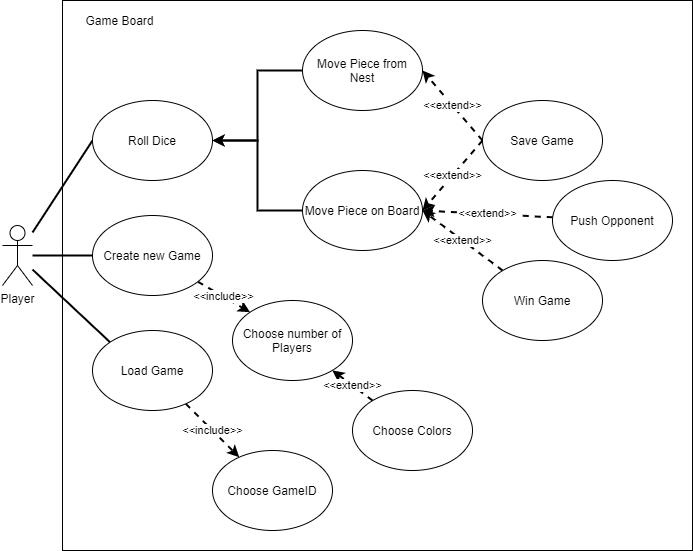

The diagram above was exported from draw.io. Its source (the exported page's mxGraphModel, read from the mxfile embedded in the PNG):
<mxGraphModel dx="1422" dy="762" grid="0" gridSize="10" guides="1" tooltips="1" connect="1" arrows="1" fold="1" page="1" pageScale="1" pageWidth="850" pageHeight="1100" background="#FFFFFF" math="0" shadow="0">
  <root>
    <mxCell id="0" />
    <mxCell id="1" parent="0" />
    <mxCell id="X6Lzfhcf8rtYxWJox_rG-1" value="" style="rounded=0;whiteSpace=wrap;html=1;" vertex="1" parent="1">
      <mxGeometry x="210" y="130" width="630" height="550" as="geometry" />
    </mxCell>
    <mxCell id="X6Lzfhcf8rtYxWJox_rG-24" style="rounded=0;orthogonalLoop=1;jettySize=auto;html=1;strokeWidth=2;endArrow=none;endFill=0;" edge="1" parent="1" source="X6Lzfhcf8rtYxWJox_rG-2" target="X6Lzfhcf8rtYxWJox_rG-9">
      <mxGeometry relative="1" as="geometry" />
    </mxCell>
    <mxCell id="X6Lzfhcf8rtYxWJox_rG-25" style="edgeStyle=none;rounded=0;orthogonalLoop=1;jettySize=auto;html=1;entryX=0;entryY=0;entryDx=0;entryDy=0;endArrow=none;endFill=0;strokeWidth=2;" edge="1" parent="1" source="X6Lzfhcf8rtYxWJox_rG-2" target="X6Lzfhcf8rtYxWJox_rG-11">
      <mxGeometry relative="1" as="geometry" />
    </mxCell>
    <mxCell id="X6Lzfhcf8rtYxWJox_rG-36" style="edgeStyle=none;rounded=0;orthogonalLoop=1;jettySize=auto;html=1;entryX=0;entryY=0.5;entryDx=0;entryDy=0;endArrow=none;endFill=0;strokeWidth=2;" edge="1" parent="1" source="X6Lzfhcf8rtYxWJox_rG-2" target="X6Lzfhcf8rtYxWJox_rG-13">
      <mxGeometry relative="1" as="geometry">
        <mxPoint x="240" y="270" as="targetPoint" />
      </mxGeometry>
    </mxCell>
    <mxCell id="X6Lzfhcf8rtYxWJox_rG-2" value="Player" style="shape=umlActor;verticalLabelPosition=bottom;verticalAlign=top;html=1;outlineConnect=0;" vertex="1" parent="1">
      <mxGeometry x="150" y="355" width="30" height="60" as="geometry" />
    </mxCell>
    <mxCell id="X6Lzfhcf8rtYxWJox_rG-3" value="Game Board" style="text;html=1;strokeColor=none;fillColor=none;align=center;verticalAlign=middle;whiteSpace=wrap;rounded=0;" vertex="1" parent="1">
      <mxGeometry x="220" y="140" width="95" height="20" as="geometry" />
    </mxCell>
    <mxCell id="X6Lzfhcf8rtYxWJox_rG-31" value="&amp;lt;&amp;lt;include&amp;gt;&amp;gt;" style="edgeStyle=none;rounded=0;orthogonalLoop=1;jettySize=auto;html=1;entryX=0;entryY=0;entryDx=0;entryDy=0;dashed=1;endArrow=classic;endFill=1;strokeWidth=2;" edge="1" parent="1" source="X6Lzfhcf8rtYxWJox_rG-9" target="X6Lzfhcf8rtYxWJox_rG-15">
      <mxGeometry relative="1" as="geometry" />
    </mxCell>
    <mxCell id="X6Lzfhcf8rtYxWJox_rG-9" value="Create new Game" style="ellipse;whiteSpace=wrap;html=1;" vertex="1" parent="1">
      <mxGeometry x="240" y="345" width="120" height="80" as="geometry" />
    </mxCell>
    <mxCell id="X6Lzfhcf8rtYxWJox_rG-26" value="&amp;lt;&amp;lt;extend&amp;gt;&amp;gt;" style="edgeStyle=none;rounded=0;orthogonalLoop=1;jettySize=auto;html=1;entryX=1;entryY=0.5;entryDx=0;entryDy=0;endArrow=classic;endFill=1;strokeWidth=2;dashed=1;exitX=0;exitY=0.5;exitDx=0;exitDy=0;" edge="1" parent="1" source="X6Lzfhcf8rtYxWJox_rG-10" target="X6Lzfhcf8rtYxWJox_rG-21">
      <mxGeometry relative="1" as="geometry" />
    </mxCell>
    <mxCell id="X6Lzfhcf8rtYxWJox_rG-27" value="&amp;lt;&amp;lt;extend&amp;gt;&amp;gt;" style="edgeStyle=none;rounded=0;orthogonalLoop=1;jettySize=auto;html=1;entryX=1;entryY=0.5;entryDx=0;entryDy=0;dashed=1;endArrow=classic;endFill=1;strokeWidth=2;exitX=0;exitY=0.5;exitDx=0;exitDy=0;" edge="1" parent="1" source="X6Lzfhcf8rtYxWJox_rG-10" target="X6Lzfhcf8rtYxWJox_rG-12">
      <mxGeometry relative="1" as="geometry" />
    </mxCell>
    <mxCell id="X6Lzfhcf8rtYxWJox_rG-10" value="Save Game" style="ellipse;whiteSpace=wrap;html=1;" vertex="1" parent="1">
      <mxGeometry x="630" y="230" width="120" height="80" as="geometry" />
    </mxCell>
    <mxCell id="X6Lzfhcf8rtYxWJox_rG-28" value="&amp;lt;&amp;lt;include&amp;gt;&amp;gt;" style="edgeStyle=none;rounded=0;orthogonalLoop=1;jettySize=auto;html=1;dashed=1;endArrow=classic;endFill=1;strokeWidth=2;" edge="1" parent="1" source="X6Lzfhcf8rtYxWJox_rG-11" target="X6Lzfhcf8rtYxWJox_rG-17">
      <mxGeometry relative="1" as="geometry" />
    </mxCell>
    <mxCell id="X6Lzfhcf8rtYxWJox_rG-11" value="Load Game" style="ellipse;whiteSpace=wrap;html=1;" vertex="1" parent="1">
      <mxGeometry x="240" y="460" width="120" height="80" as="geometry" />
    </mxCell>
    <mxCell id="X6Lzfhcf8rtYxWJox_rG-23" style="edgeStyle=orthogonalEdgeStyle;rounded=0;orthogonalLoop=1;jettySize=auto;html=1;entryX=1;entryY=0.5;entryDx=0;entryDy=0;strokeWidth=2;" edge="1" parent="1" source="X6Lzfhcf8rtYxWJox_rG-12" target="X6Lzfhcf8rtYxWJox_rG-13">
      <mxGeometry relative="1" as="geometry" />
    </mxCell>
    <mxCell id="X6Lzfhcf8rtYxWJox_rG-12" value="Move Piece on Board" style="ellipse;whiteSpace=wrap;html=1;" vertex="1" parent="1">
      <mxGeometry x="450" y="300" width="120" height="80" as="geometry" />
    </mxCell>
    <mxCell id="X6Lzfhcf8rtYxWJox_rG-13" value="Roll Dice" style="ellipse;whiteSpace=wrap;html=1;" vertex="1" parent="1">
      <mxGeometry x="240" y="230" width="120" height="80" as="geometry" />
    </mxCell>
    <mxCell id="X6Lzfhcf8rtYxWJox_rG-19" value="&amp;lt;&amp;lt;extend&amp;gt;&amp;gt;" style="rounded=0;orthogonalLoop=1;jettySize=auto;html=1;entryX=1;entryY=0.5;entryDx=0;entryDy=0;dashed=1;strokeWidth=2;" edge="1" parent="1" source="X6Lzfhcf8rtYxWJox_rG-14" target="X6Lzfhcf8rtYxWJox_rG-12">
      <mxGeometry relative="1" as="geometry" />
    </mxCell>
    <mxCell id="X6Lzfhcf8rtYxWJox_rG-14" value="Push Opponent" style="ellipse;whiteSpace=wrap;html=1;" vertex="1" parent="1">
      <mxGeometry x="700" y="310" width="120" height="80" as="geometry" />
    </mxCell>
    <mxCell id="X6Lzfhcf8rtYxWJox_rG-15" value="Choose number of Players" style="ellipse;whiteSpace=wrap;html=1;" vertex="1" parent="1">
      <mxGeometry x="380" y="430" width="120" height="80" as="geometry" />
    </mxCell>
    <mxCell id="X6Lzfhcf8rtYxWJox_rG-30" value="&amp;lt;&amp;lt;extend&amp;gt;&amp;gt;" style="edgeStyle=none;rounded=0;orthogonalLoop=1;jettySize=auto;html=1;dashed=1;endArrow=classic;endFill=1;strokeWidth=2;" edge="1" parent="1" source="X6Lzfhcf8rtYxWJox_rG-16" target="X6Lzfhcf8rtYxWJox_rG-15">
      <mxGeometry relative="1" as="geometry" />
    </mxCell>
    <mxCell id="X6Lzfhcf8rtYxWJox_rG-16" value="Choose Colors" style="ellipse;whiteSpace=wrap;html=1;" vertex="1" parent="1">
      <mxGeometry x="500" y="520" width="120" height="80" as="geometry" />
    </mxCell>
    <mxCell id="X6Lzfhcf8rtYxWJox_rG-17" value="Choose GameID" style="ellipse;whiteSpace=wrap;html=1;" vertex="1" parent="1">
      <mxGeometry x="360" y="580" width="120" height="80" as="geometry" />
    </mxCell>
    <mxCell id="X6Lzfhcf8rtYxWJox_rG-35" value="&amp;lt;&amp;lt;extend&amp;gt;&amp;gt;" style="edgeStyle=none;rounded=0;orthogonalLoop=1;jettySize=auto;html=1;entryX=1;entryY=0.5;entryDx=0;entryDy=0;dashed=1;endArrow=classic;endFill=1;strokeWidth=2;" edge="1" parent="1" source="X6Lzfhcf8rtYxWJox_rG-20" target="X6Lzfhcf8rtYxWJox_rG-12">
      <mxGeometry relative="1" as="geometry" />
    </mxCell>
    <mxCell id="X6Lzfhcf8rtYxWJox_rG-20" value="Win Game" style="ellipse;whiteSpace=wrap;html=1;" vertex="1" parent="1">
      <mxGeometry x="630" y="390" width="120" height="80" as="geometry" />
    </mxCell>
    <mxCell id="X6Lzfhcf8rtYxWJox_rG-22" style="edgeStyle=orthogonalEdgeStyle;rounded=0;orthogonalLoop=1;jettySize=auto;html=1;entryX=1;entryY=0.5;entryDx=0;entryDy=0;strokeWidth=2;" edge="1" parent="1" source="X6Lzfhcf8rtYxWJox_rG-21" target="X6Lzfhcf8rtYxWJox_rG-13">
      <mxGeometry relative="1" as="geometry" />
    </mxCell>
    <mxCell id="X6Lzfhcf8rtYxWJox_rG-21" value="Move Piece from Nest" style="ellipse;whiteSpace=wrap;html=1;" vertex="1" parent="1">
      <mxGeometry x="450" y="160" width="120" height="80" as="geometry" />
    </mxCell>
  </root>
</mxGraphModel>